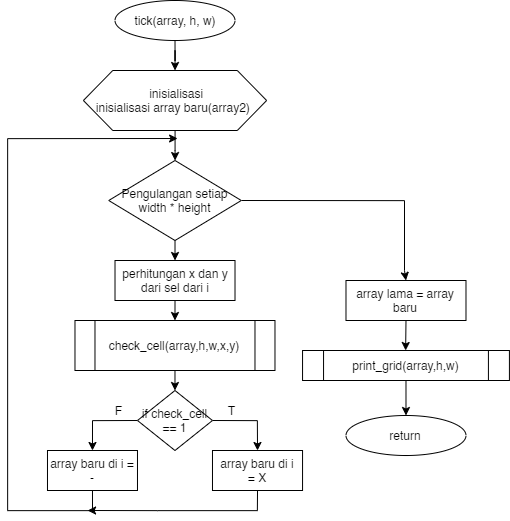

The diagram above was exported from draw.io. Its source (the exported page's mxGraphModel, read from the mxfile embedded in the PNG):
<mxGraphModel dx="487" dy="2323" grid="1" gridSize="10" guides="1" tooltips="1" connect="1" arrows="1" fold="1" page="1" pageScale="1" pageWidth="827" pageHeight="1169" math="0" shadow="0">
  <root>
    <mxCell id="gc8DpsVqgoh5VtMTONH2-0" />
    <mxCell id="gc8DpsVqgoh5VtMTONH2-1" parent="gc8DpsVqgoh5VtMTONH2-0" />
    <mxCell id="bySe-Yah9uLJX7iRP7j4-0" style="edgeStyle=orthogonalEdgeStyle;rounded=0;orthogonalLoop=1;jettySize=auto;html=1;entryX=0.5;entryY=0;entryDx=0;entryDy=0;" edge="1" parent="gc8DpsVqgoh5VtMTONH2-1" source="bySe-Yah9uLJX7iRP7j4-1" target="bySe-Yah9uLJX7iRP7j4-3">
      <mxGeometry relative="1" as="geometry" />
    </mxCell>
    <mxCell id="bySe-Yah9uLJX7iRP7j4-1" value="tick(array, h, w)" style="ellipse;whiteSpace=wrap;html=1;" vertex="1" parent="gc8DpsVqgoh5VtMTONH2-1">
      <mxGeometry x="1137.5100000000002" y="280" width="120" height="40" as="geometry" />
    </mxCell>
    <mxCell id="bySe-Yah9uLJX7iRP7j4-2" value="" style="edgeStyle=orthogonalEdgeStyle;rounded=0;orthogonalLoop=1;jettySize=auto;html=1;" edge="1" parent="gc8DpsVqgoh5VtMTONH2-1" source="bySe-Yah9uLJX7iRP7j4-3" target="bySe-Yah9uLJX7iRP7j4-6">
      <mxGeometry relative="1" as="geometry" />
    </mxCell>
    <mxCell id="bySe-Yah9uLJX7iRP7j4-3" value="&amp;nbsp;inisialisasi&lt;br&gt;inisialisasi array baru(array2)&amp;nbsp;" style="shape=hexagon;perimeter=hexagonPerimeter2;whiteSpace=wrap;html=1;size=0.16015513467212267;" vertex="1" parent="gc8DpsVqgoh5VtMTONH2-1">
      <mxGeometry x="1105.8899999999999" y="350" width="183.25" height="60" as="geometry" />
    </mxCell>
    <mxCell id="bySe-Yah9uLJX7iRP7j4-4" style="edgeStyle=orthogonalEdgeStyle;rounded=0;orthogonalLoop=1;jettySize=auto;html=1;exitX=0.5;exitY=1;exitDx=0;exitDy=0;entryX=0.5;entryY=0;entryDx=0;entryDy=0;" edge="1" parent="gc8DpsVqgoh5VtMTONH2-1" source="bySe-Yah9uLJX7iRP7j4-6" target="bySe-Yah9uLJX7iRP7j4-10">
      <mxGeometry relative="1" as="geometry" />
    </mxCell>
    <mxCell id="bySe-Yah9uLJX7iRP7j4-5" style="edgeStyle=orthogonalEdgeStyle;rounded=0;orthogonalLoop=1;jettySize=auto;html=1;exitX=1;exitY=0.5;exitDx=0;exitDy=0;entryX=0.5;entryY=0;entryDx=0;entryDy=0;" edge="1" parent="gc8DpsVqgoh5VtMTONH2-1" source="bySe-Yah9uLJX7iRP7j4-6" target="bySe-Yah9uLJX7iRP7j4-21">
      <mxGeometry relative="1" as="geometry">
        <mxPoint x="1400.08" y="550" as="targetPoint" />
        <Array as="points">
          <mxPoint x="1427.1399999999999" y="480" />
          <mxPoint x="1427.1399999999999" y="550" />
        </Array>
      </mxGeometry>
    </mxCell>
    <mxCell id="bySe-Yah9uLJX7iRP7j4-6" value="Pengulangan setiap width * height" style="rhombus;whiteSpace=wrap;html=1;" vertex="1" parent="gc8DpsVqgoh5VtMTONH2-1">
      <mxGeometry x="1131.23" y="440" width="132.56" height="80" as="geometry" />
    </mxCell>
    <mxCell id="bySe-Yah9uLJX7iRP7j4-7" style="edgeStyle=orthogonalEdgeStyle;rounded=0;orthogonalLoop=1;jettySize=auto;html=1;exitX=0.5;exitY=1;exitDx=0;exitDy=0;entryX=0.5;entryY=0;entryDx=0;entryDy=0;" edge="1" parent="gc8DpsVqgoh5VtMTONH2-1" source="bySe-Yah9uLJX7iRP7j4-8" target="bySe-Yah9uLJX7iRP7j4-13">
      <mxGeometry relative="1" as="geometry" />
    </mxCell>
    <mxCell id="bySe-Yah9uLJX7iRP7j4-8" value="check_cell(array,h,w,x,y)" style="shape=process;whiteSpace=wrap;html=1;backgroundOutline=1;" vertex="1" parent="gc8DpsVqgoh5VtMTONH2-1">
      <mxGeometry x="1097.48" y="600" width="200" height="50" as="geometry" />
    </mxCell>
    <mxCell id="bySe-Yah9uLJX7iRP7j4-9" style="edgeStyle=orthogonalEdgeStyle;rounded=0;orthogonalLoop=1;jettySize=auto;html=1;exitX=0.5;exitY=1;exitDx=0;exitDy=0;entryX=0.5;entryY=0;entryDx=0;entryDy=0;" edge="1" parent="gc8DpsVqgoh5VtMTONH2-1" source="bySe-Yah9uLJX7iRP7j4-10" target="bySe-Yah9uLJX7iRP7j4-8">
      <mxGeometry relative="1" as="geometry" />
    </mxCell>
    <mxCell id="bySe-Yah9uLJX7iRP7j4-10" value="perhitungan x dan y dari sel dari i" style="rounded=0;whiteSpace=wrap;html=1;" vertex="1" parent="gc8DpsVqgoh5VtMTONH2-1">
      <mxGeometry x="1137.51" y="540" width="120" height="40" as="geometry" />
    </mxCell>
    <mxCell id="bySe-Yah9uLJX7iRP7j4-11" style="edgeStyle=orthogonalEdgeStyle;rounded=0;orthogonalLoop=1;jettySize=auto;html=1;exitX=0;exitY=0.5;exitDx=0;exitDy=0;entryX=0.5;entryY=0;entryDx=0;entryDy=0;" edge="1" parent="gc8DpsVqgoh5VtMTONH2-1" source="bySe-Yah9uLJX7iRP7j4-13" target="bySe-Yah9uLJX7iRP7j4-15">
      <mxGeometry relative="1" as="geometry" />
    </mxCell>
    <mxCell id="bySe-Yah9uLJX7iRP7j4-12" style="edgeStyle=orthogonalEdgeStyle;rounded=0;orthogonalLoop=1;jettySize=auto;html=1;exitX=1;exitY=0.5;exitDx=0;exitDy=0;entryX=0.5;entryY=0;entryDx=0;entryDy=0;" edge="1" parent="gc8DpsVqgoh5VtMTONH2-1" source="bySe-Yah9uLJX7iRP7j4-13" target="bySe-Yah9uLJX7iRP7j4-18">
      <mxGeometry relative="1" as="geometry" />
    </mxCell>
    <mxCell id="bySe-Yah9uLJX7iRP7j4-13" value="if check_cell == 1" style="rhombus;whiteSpace=wrap;html=1;" vertex="1" parent="gc8DpsVqgoh5VtMTONH2-1">
      <mxGeometry x="1159.98" y="670" width="75" height="60" as="geometry" />
    </mxCell>
    <mxCell id="bySe-Yah9uLJX7iRP7j4-14" style="edgeStyle=orthogonalEdgeStyle;rounded=0;orthogonalLoop=1;jettySize=auto;html=1;exitX=0.5;exitY=1;exitDx=0;exitDy=0;" edge="1" parent="gc8DpsVqgoh5VtMTONH2-1" source="bySe-Yah9uLJX7iRP7j4-15">
      <mxGeometry relative="1" as="geometry">
        <mxPoint x="1200.08" y="418" as="targetPoint" />
        <Array as="points">
          <mxPoint x="1115.08" y="790" />
          <mxPoint x="1030.08" y="790" />
          <mxPoint x="1030.08" y="418" />
        </Array>
      </mxGeometry>
    </mxCell>
    <mxCell id="bySe-Yah9uLJX7iRP7j4-15" value="array baru di i = -" style="rounded=0;whiteSpace=wrap;html=1;" vertex="1" parent="gc8DpsVqgoh5VtMTONH2-1">
      <mxGeometry x="1069.98" y="730" width="90" height="40" as="geometry" />
    </mxCell>
    <mxCell id="bySe-Yah9uLJX7iRP7j4-16" value="F" style="text;html=1;align=center;verticalAlign=middle;resizable=0;points=[];autosize=1;" vertex="1" parent="gc8DpsVqgoh5VtMTONH2-1">
      <mxGeometry x="1131.2" y="680" width="20" height="20" as="geometry" />
    </mxCell>
    <mxCell id="bySe-Yah9uLJX7iRP7j4-17" style="edgeStyle=orthogonalEdgeStyle;rounded=0;orthogonalLoop=1;jettySize=auto;html=1;exitX=0.5;exitY=1;exitDx=0;exitDy=0;" edge="1" parent="gc8DpsVqgoh5VtMTONH2-1" source="bySe-Yah9uLJX7iRP7j4-18">
      <mxGeometry relative="1" as="geometry">
        <mxPoint x="1110.08" y="790" as="targetPoint" />
        <Array as="points">
          <mxPoint x="1280.08" y="790" />
          <mxPoint x="1180.08" y="790" />
        </Array>
      </mxGeometry>
    </mxCell>
    <mxCell id="bySe-Yah9uLJX7iRP7j4-18" value="array baru di i =&amp;nbsp;X" style="rounded=0;whiteSpace=wrap;html=1;" vertex="1" parent="gc8DpsVqgoh5VtMTONH2-1">
      <mxGeometry x="1234.98" y="730" width="90.07" height="40" as="geometry" />
    </mxCell>
    <mxCell id="bySe-Yah9uLJX7iRP7j4-19" value="T" style="text;html=1;align=center;verticalAlign=middle;resizable=0;points=[];autosize=1;" vertex="1" parent="gc8DpsVqgoh5VtMTONH2-1">
      <mxGeometry x="1243.7600000000002" y="680" width="20" height="20" as="geometry" />
    </mxCell>
    <mxCell id="bySe-Yah9uLJX7iRP7j4-20" style="edgeStyle=orthogonalEdgeStyle;rounded=0;orthogonalLoop=1;jettySize=auto;html=1;exitX=0.5;exitY=1;exitDx=0;exitDy=0;" edge="1" parent="gc8DpsVqgoh5VtMTONH2-1" source="bySe-Yah9uLJX7iRP7j4-21">
      <mxGeometry relative="1" as="geometry">
        <mxPoint x="1428.1399999999999" y="630" as="targetPoint" />
      </mxGeometry>
    </mxCell>
    <mxCell id="bySe-Yah9uLJX7iRP7j4-21" value="array lama = array baru" style="rounded=0;whiteSpace=wrap;html=1;" vertex="1" parent="gc8DpsVqgoh5VtMTONH2-1">
      <mxGeometry x="1368.49" y="560" width="120" height="40" as="geometry" />
    </mxCell>
    <mxCell id="bySe-Yah9uLJX7iRP7j4-22" value="return" style="ellipse;whiteSpace=wrap;html=1;" vertex="1" parent="gc8DpsVqgoh5VtMTONH2-1">
      <mxGeometry x="1368.49" y="695" width="120" height="40" as="geometry" />
    </mxCell>
    <mxCell id="bySe-Yah9uLJX7iRP7j4-23" style="edgeStyle=orthogonalEdgeStyle;rounded=0;orthogonalLoop=1;jettySize=auto;html=1;exitX=0.5;exitY=1;exitDx=0;exitDy=0;entryX=0.5;entryY=0;entryDx=0;entryDy=0;" edge="1" parent="gc8DpsVqgoh5VtMTONH2-1" source="bySe-Yah9uLJX7iRP7j4-24" target="bySe-Yah9uLJX7iRP7j4-22">
      <mxGeometry relative="1" as="geometry" />
    </mxCell>
    <mxCell id="bySe-Yah9uLJX7iRP7j4-24" value="print_grid(array,h,w)" style="shape=process;whiteSpace=wrap;html=1;backgroundOutline=1;" vertex="1" parent="gc8DpsVqgoh5VtMTONH2-1">
      <mxGeometry x="1325.05" y="630" width="206.87" height="30" as="geometry" />
    </mxCell>
  </root>
</mxGraphModel>